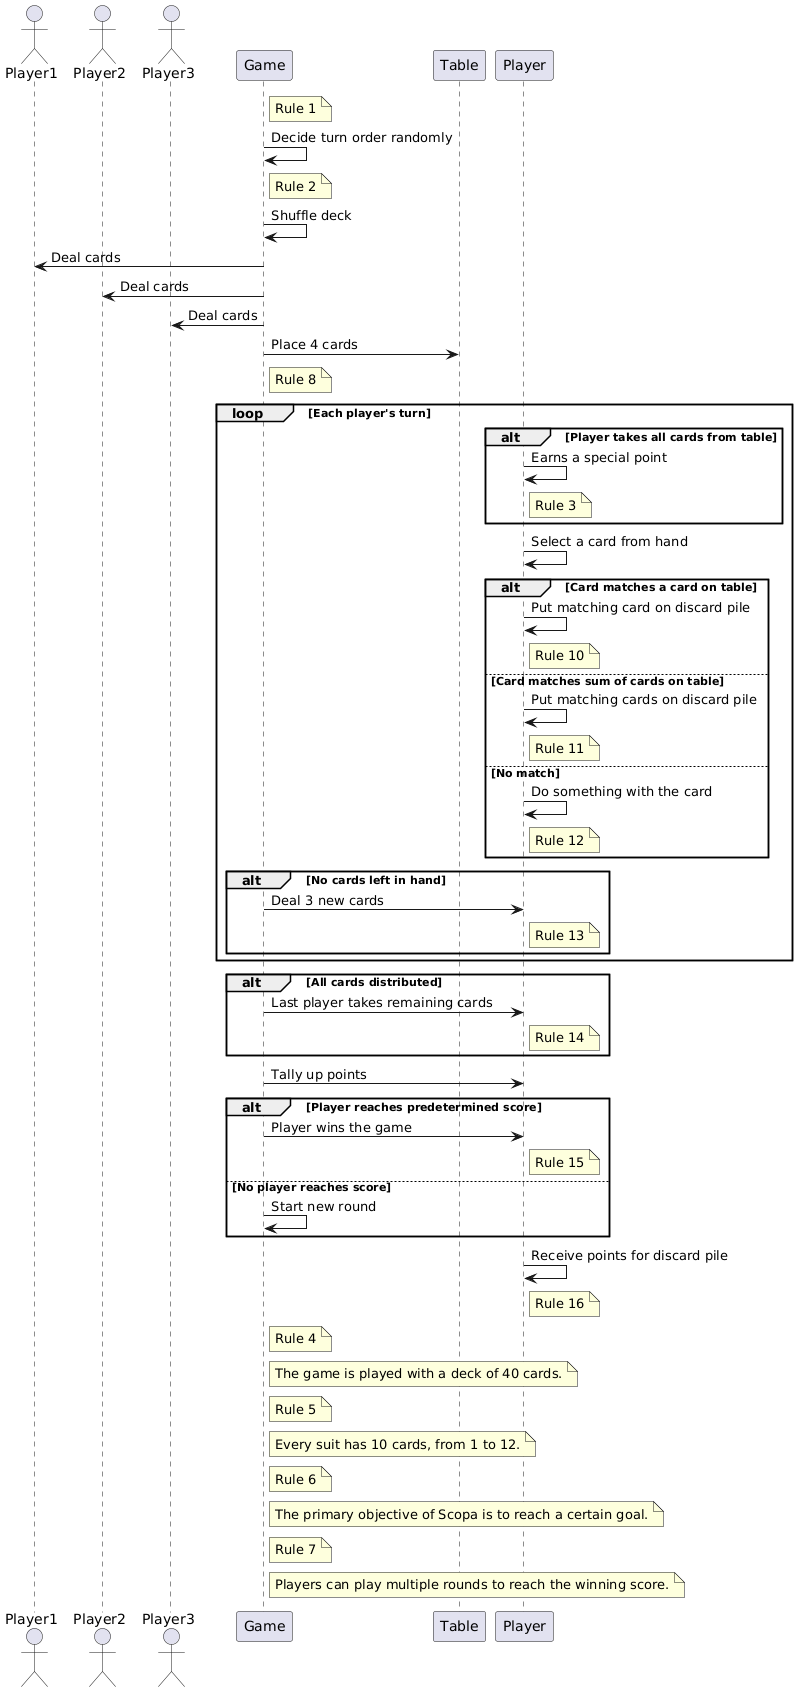

The diagram above was rendered by PlantUML. Its source (embedded in the PNG):
@startuml
actor Player1
actor Player2
actor Player3
participant Game

note right of Game: Rule 1

Game -> Game: Decide turn order randomly
note right of Game: Rule 2

Game -> Game: Shuffle deck
Game -> Player1: Deal cards
Game -> Player2: Deal cards
Game -> Player3: Deal cards
Game -> Table: Place 4 cards
note right of Game: Rule 8

loop Each player's turn
  alt Player takes all cards from table
    Player -> Player: Earns a special point
    note right of Player: Rule 3
  end
  Player -> Player: Select a card from hand
  alt Card matches a card on table
    Player -> Player: Put matching card on discard pile
    note right of Player: Rule 10
  else Card matches sum of cards on table
    Player -> Player: Put matching cards on discard pile
    note right of Player: Rule 11
  else No match
    Player -> Player: Do something with the card
    note right of Player: Rule 12
  end
  alt No cards left in hand
    Game -> Player: Deal 3 new cards
    note right of Player: Rule 13
  end
end

alt All cards distributed
  Game -> Player: Last player takes remaining cards
  note right of Player: Rule 14
end

Game -> Player: Tally up points
alt Player reaches predetermined score
  Game -> Player: Player wins the game
  note right of Player: Rule 15
else No player reaches score
  Game -> Game: Start new round
end

Player -> Player: Receive points for discard pile
note right of Player: Rule 16

note right of Game: Rule 4
note right of Game: The game is played with a deck of 40 cards.
note right of Game: Rule 5
note right of Game: Every suit has 10 cards, from 1 to 12.
note right of Game: Rule 6
note right of Game: The primary objective of Scopa is to reach a certain goal.
note right of Game: Rule 7
note right of Game: Players can play multiple rounds to reach the winning score.
@enduml